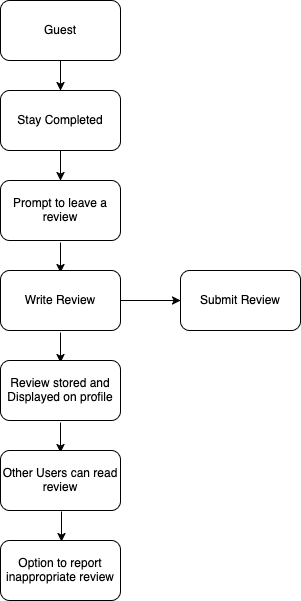

The diagram above was exported from draw.io. Its source (the exported page's mxGraphModel, read from the mxfile embedded in the PNG):
<mxGraphModel dx="786" dy="452" grid="1" gridSize="10" guides="1" tooltips="1" connect="1" arrows="1" fold="1" page="1" pageScale="1" pageWidth="850" pageHeight="1100" math="0" shadow="0">
  <root>
    <mxCell id="0" />
    <mxCell id="1" parent="0" />
    <mxCell id="WrdaumwTs1meAHa7kaYo-37" value="" style="endArrow=classic;html=1;rounded=0;exitX=0.5;exitY=1;exitDx=0;exitDy=0;entryX=0.5;entryY=0;entryDx=0;entryDy=0;" parent="1" edge="1">
      <mxGeometry width="50" height="50" relative="1" as="geometry">
        <mxPoint x="360" y="190" as="sourcePoint" />
        <mxPoint x="360" y="220" as="targetPoint" />
      </mxGeometry>
    </mxCell>
    <mxCell id="WrdaumwTs1meAHa7kaYo-38" value="" style="endArrow=classic;html=1;rounded=0;exitX=0.5;exitY=1;exitDx=0;exitDy=0;entryX=0.5;entryY=0;entryDx=0;entryDy=0;" parent="1" edge="1">
      <mxGeometry width="50" height="50" relative="1" as="geometry">
        <mxPoint x="360" y="282" as="sourcePoint" />
        <mxPoint x="360" y="312" as="targetPoint" />
      </mxGeometry>
    </mxCell>
    <mxCell id="WrdaumwTs1meAHa7kaYo-39" value="" style="endArrow=classic;html=1;rounded=0;exitX=0.5;exitY=1;exitDx=0;exitDy=0;entryX=0.5;entryY=0;entryDx=0;entryDy=0;" parent="1" edge="1">
      <mxGeometry width="50" height="50" relative="1" as="geometry">
        <mxPoint x="360" y="372" as="sourcePoint" />
        <mxPoint x="360" y="402" as="targetPoint" />
      </mxGeometry>
    </mxCell>
    <mxCell id="WrdaumwTs1meAHa7kaYo-40" value="" style="endArrow=classic;html=1;rounded=0;exitX=0.5;exitY=1;exitDx=0;exitDy=0;entryX=0.5;entryY=0;entryDx=0;entryDy=0;" parent="1" edge="1">
      <mxGeometry width="50" height="50" relative="1" as="geometry">
        <mxPoint x="360" y="462" as="sourcePoint" />
        <mxPoint x="360" y="492" as="targetPoint" />
      </mxGeometry>
    </mxCell>
    <mxCell id="WrdaumwTs1meAHa7kaYo-41" value="" style="endArrow=classic;html=1;rounded=0;exitX=0.5;exitY=1;exitDx=0;exitDy=0;entryX=0.5;entryY=0;entryDx=0;entryDy=0;" parent="1" edge="1">
      <mxGeometry width="50" height="50" relative="1" as="geometry">
        <mxPoint x="361" y="551" as="sourcePoint" />
        <mxPoint x="361" y="581" as="targetPoint" />
      </mxGeometry>
    </mxCell>
    <mxCell id="WrdaumwTs1meAHa7kaYo-45" value="" style="group" parent="1" vertex="1" connectable="0">
      <mxGeometry x="300" y="40" width="300" height="600" as="geometry" />
    </mxCell>
    <mxCell id="WrdaumwTs1meAHa7kaYo-29" value="Guest" style="rounded=1;whiteSpace=wrap;html=1;" parent="WrdaumwTs1meAHa7kaYo-45" vertex="1">
      <mxGeometry width="120" height="60" as="geometry" />
    </mxCell>
    <mxCell id="WrdaumwTs1meAHa7kaYo-30" value="Prompt to leave&amp;nbsp;a review" style="rounded=1;whiteSpace=wrap;html=1;" parent="WrdaumwTs1meAHa7kaYo-45" vertex="1">
      <mxGeometry y="180" width="120" height="60" as="geometry" />
    </mxCell>
    <mxCell id="WrdaumwTs1meAHa7kaYo-31" value="Stay Completed" style="rounded=1;whiteSpace=wrap;html=1;" parent="WrdaumwTs1meAHa7kaYo-45" vertex="1">
      <mxGeometry y="90" width="120" height="60" as="geometry" />
    </mxCell>
    <mxCell id="WrdaumwTs1meAHa7kaYo-32" value="Write Review" style="rounded=1;whiteSpace=wrap;html=1;" parent="WrdaumwTs1meAHa7kaYo-45" vertex="1">
      <mxGeometry y="270" width="120" height="60" as="geometry" />
    </mxCell>
    <mxCell id="WrdaumwTs1meAHa7kaYo-33" value="Review stored and Displayed on profile" style="rounded=1;whiteSpace=wrap;html=1;" parent="WrdaumwTs1meAHa7kaYo-45" vertex="1">
      <mxGeometry y="360" width="120" height="60" as="geometry" />
    </mxCell>
    <mxCell id="WrdaumwTs1meAHa7kaYo-34" value="Other Users can read review" style="rounded=1;whiteSpace=wrap;html=1;" parent="WrdaumwTs1meAHa7kaYo-45" vertex="1">
      <mxGeometry y="450" width="120" height="60" as="geometry" />
    </mxCell>
    <mxCell id="WrdaumwTs1meAHa7kaYo-35" value="Option to report inappropriate review" style="rounded=1;whiteSpace=wrap;html=1;" parent="WrdaumwTs1meAHa7kaYo-45" vertex="1">
      <mxGeometry y="540" width="120" height="60" as="geometry" />
    </mxCell>
    <mxCell id="WrdaumwTs1meAHa7kaYo-43" value="Submit Review" style="rounded=1;whiteSpace=wrap;html=1;" parent="WrdaumwTs1meAHa7kaYo-45" vertex="1">
      <mxGeometry x="180" y="270" width="120" height="60" as="geometry" />
    </mxCell>
    <mxCell id="WrdaumwTs1meAHa7kaYo-36" value="" style="endArrow=classic;html=1;rounded=0;exitX=0.5;exitY=1;exitDx=0;exitDy=0;entryX=0.5;entryY=0;entryDx=0;entryDy=0;" parent="WrdaumwTs1meAHa7kaYo-45" source="WrdaumwTs1meAHa7kaYo-29" target="WrdaumwTs1meAHa7kaYo-31" edge="1">
      <mxGeometry width="50" height="50" relative="1" as="geometry">
        <mxPoint x="150" y="320" as="sourcePoint" />
        <mxPoint x="200" y="270" as="targetPoint" />
      </mxGeometry>
    </mxCell>
    <mxCell id="WrdaumwTs1meAHa7kaYo-44" value="" style="endArrow=classic;html=1;rounded=0;exitX=1;exitY=0.5;exitDx=0;exitDy=0;entryX=0;entryY=0.5;entryDx=0;entryDy=0;" parent="WrdaumwTs1meAHa7kaYo-45" source="WrdaumwTs1meAHa7kaYo-32" target="WrdaumwTs1meAHa7kaYo-43" edge="1">
      <mxGeometry width="50" height="50" relative="1" as="geometry">
        <mxPoint x="150" y="320" as="sourcePoint" />
        <mxPoint x="200" y="270" as="targetPoint" />
      </mxGeometry>
    </mxCell>
  </root>
</mxGraphModel>